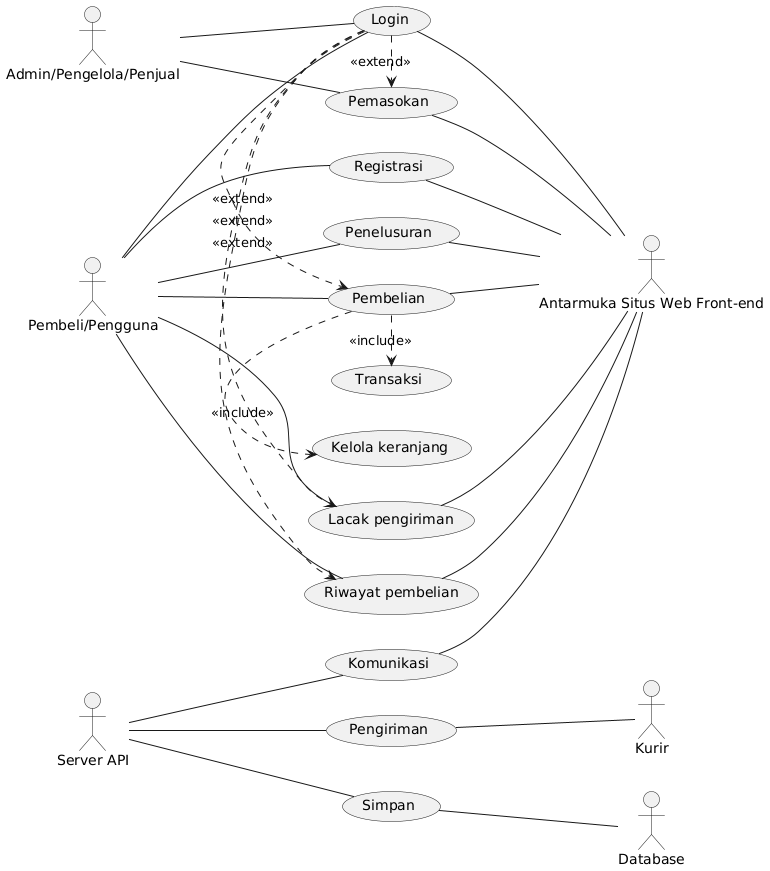

The diagram above was rendered by PlantUML. Its source (embedded in the PNG):
@startuml
left to right direction

actor :Server API: as api
actor :Pembeli/Pengguna: as usr
actor :Admin/Pengelola/Penjual: as admin
actor :Antarmuka Situs Web Front-end: as fe
actor :Database: as db
actor :Kurir: as courier

"Pembelian" as (buy)
"Kelola keranjang" as (cart)
"Transaksi" as (trx)
"Riwayat pembelian" as (history)
"Pengiriman" as (ship)
"Lacak pengiriman" as (track)
"Pemasokan" as (stock)
"Penelusuran" as (search)
"Registrasi" as (signup)
"Login" as (signin)
"Komunikasi" as (communication)
"Simpan" as (save)

signin .> buy: <<extend>>
signin .> track: <<extend>>
signin .> history: <<extend>>
signin .> stock: <<extend>>

buy .> cart: <<include>>
buy .> trx: <<include>>

usr -- signin
usr -- signup
usr -- buy
usr -- track
usr -- history
usr -- search

admin -- signin
admin -- stock

signin -- fe
signup -- fe
buy -- fe
track -- fe
history -- fe
search -- fe
stock -- fe

api -- communication
communication -- fe

api -- ship
ship -- courier

api -- save
save -- db

@enduml